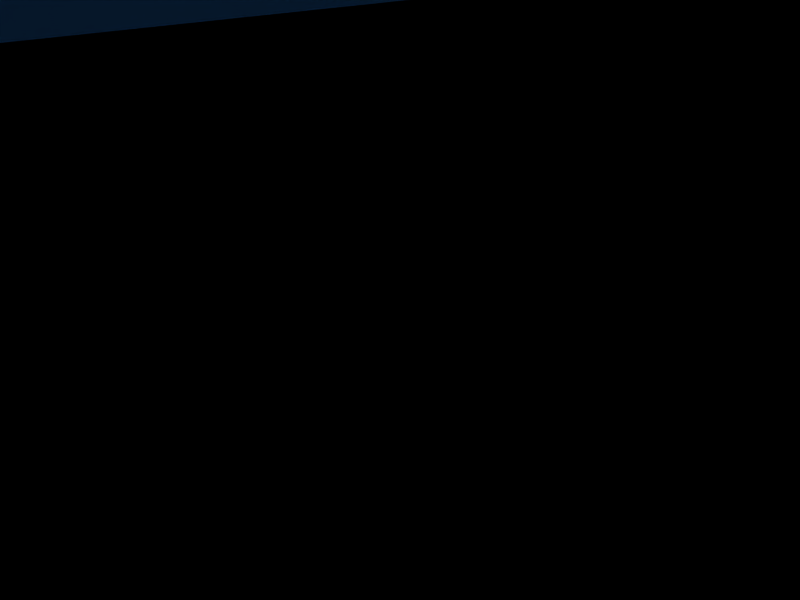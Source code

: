 # Source: refinery.blend  (saved by Blender 2.49.2; exported with 4.5.12 LTS)
import bpy
from mathutils import Matrix  # noqa: F401  (used for matrix-valued properties, if any)

bpy.ops.wm.read_factory_settings(use_empty=True)
scene = bpy.context.scene
scene.name = 'Scene'

# ---- collections
col_collection_1 = bpy.data.collections.new('Collection 1'); scene.collection.children.link(col_collection_1)

# ---- world
world_world = bpy.data.worlds.new('World'); scene.world = world_world
world_world.color = (0.05656, 0.2208, 0.4)
world_world.use_sun_shadow = False
world_world.sun_shadow_jitter_overblur = 0.0
world_world.cycles.sampling_method = 'MANUAL'
world_world.cycles.sample_map_resolution = 256

# ---- cameras
cam_camera = bpy.data.cameras.new('Camera')
cam_camera.passepartout_alpha = 0.2
cam_camera.clip_end = 5000.0
cam_camera.lens = 35.0
cam_camera.ortho_scale = 7.314
cam_camera.show_passepartout = False
cam_camera.show_safe_areas = True
cam_camera.dof.focus_distance = 0.0
cam_camera.dof.aperture_fstop = 128.0

# ---- lights
light_spot = bpy.data.lights.new('Spot', 'POINT')
light_spot.transmission_factor = 0.0
light_spot.cutoff_distance = 30.0
light_spot.energy = 100.0
light_spot.shadow_buffer_clip_start = 1.001
light_spot.shadow_soft_size = 1.0
light_spot.shadow_maximum_resolution = 0.006
light_spot.use_absolute_resolution = True
light_spot.cycles.use_multiple_importance_sampling = False

# ---- meshes
me_cube_002 = bpy.data.meshes.new('Cube.002')
me_cube_002.from_pydata([(268.8, -231.2, 268.8), (268.8, -419.4, 268.8), (-268.8, -419.4, 268.8), (-268.8, -231.2, 268.8), (376.3, -419.4, 268.8), (376.3, -231.2, 268.8), (-376.3, -419.4, 268.8), (-376.3, -500.0, 268.8), (-268.8, -500.0, 268.8), (376.3, -500.0, 268.8), (268.8, -500.0, 268.8), (268.8, -500.0, -4.807e-05), (248.5, 247.7, 268.8), (248.2, 41.96, 268.8), (-102.6, 393.6, 268.8), (103.2, 393.3, 268.8), (-250.0, 42.98, 268.8), (-102.1, -104.9, 268.8), (102.1, -104.9, 268.8), (248.5, 247.7, 849.0), (248.2, 41.96, 849.0), (102.6, -103.3, 849.0), (-103.2, -103.1, 849.0), (-248.5, 42.55, 849.0), (-248.2, 248.3, 849.0), (-102.6, 393.6, 849.0), (103.2, 393.3, 849.0), (298.2, 268.2, 902.7), (297.9, 21.33, 902.7), (123.1, -153.0, 902.7), (-123.8, -152.7, 902.7), (-298.2, 22.03, 902.7), (-297.9, 268.9, 902.7), (-123.1, 443.3, 902.7), (123.8, 443.0, 902.7), (238.3, 46.09, 902.7), (238.5, 243.6, 902.7), (98.47, -93.4, 902.7), (-99.03, -93.17, 902.7), (-238.5, 46.65, 902.7), (-238.3, 244.1, 902.7), (-98.47, 383.6, 902.7), (99.03, 383.4, 902.7), (190.6, 65.9, 849.0), (190.8, 223.9, 849.0), (78.78, -45.7, 849.0), (-79.22, -45.51, 849.0), (-190.8, 66.34, 849.0), (-190.6, 224.3, 849.0), (-78.78, 335.9, 849.0), (79.22, 335.8, 849.0), (9.613e-05, 145.1, 849.0), (802.2, 249.2, 397.6), (802.3, 94.87, 397.6), (693.2, -14.25, 397.6), (538.9, -14.26, 397.6), (429.8, 94.84, 397.6), (429.7, 249.1, 397.6), (538.8, 358.2, 397.6), (693.1, 358.3, 397.6), (685.4, 339.6, 481.6), (546.6, 339.6, 481.6), (448.4, 241.4, 481.6), (448.4, 102.6, 481.6), (546.6, 4.365, 481.6), (685.4, 4.377, 481.6), (783.6, 102.6, 481.6), (783.6, 241.4, 481.6), (750.1, 227.6, 537.6), (750.1, 116.5, 537.6), (671.6, 37.9, 537.6), (560.5, 37.89, 537.6), (481.9, 116.4, 537.6), (481.9, 227.5, 537.6), (560.4, 306.1, 537.6), (671.5, 306.1, 537.6), (616.0, 172.0, 537.6), (616.0, -332.0, 537.6), (671.5, -197.9, 537.6), (560.4, -197.9, 537.6), (481.9, -276.5, 537.6), (481.9, -387.6, 537.6), (560.5, -466.1, 537.6), (671.6, -466.1, 537.6), (750.1, -387.5, 537.6), (750.1, -276.4, 537.6), (783.6, -262.6, 481.6), (783.6, -401.4, 481.6), (685.4, -499.6, 481.6), (546.6, -499.6, 481.6), (448.4, -401.4, 481.6), (448.4, -262.6, 481.6), (546.6, -164.4, 481.6), (685.4, -164.4, 481.6), (693.1, -145.7, 397.6), (538.8, -145.8, 397.6), (429.7, -254.9, 397.6), (429.8, -409.2, 397.6), (538.9, -518.3, 397.6), (693.2, -518.2, 397.6), (802.3, -409.1, 397.6), (802.2, -254.8, 397.6), (802.2, -254.8, -33.6), (802.3, -409.1, -33.6), (693.2, -518.2, -33.6), (538.9, -518.3, -33.6), (429.8, -409.2, -33.6), (429.7, -254.9, -33.6), (538.8, -145.8, -33.6), (693.1, -145.7, -33.6), (616.0, -332.0, -33.6), (616.0, 172.0, -33.6), (693.1, 358.3, -33.6), (538.8, 358.2, -33.6), (429.7, 249.1, -33.6), (429.8, 94.84, -33.6), (538.9, -14.26, -33.6), (693.2, -14.25, -33.6), (802.3, 94.87, -33.6), (802.2, 249.2, -33.6), (102.1, -104.9, -28.0), (-102.1, -104.9, -28.0), (-250.0, 42.98, -28.0), (3.666e-06, 145.1, -28.0), (103.2, 393.3, -28.0), (-102.6, 393.6, -28.0), (-248.2, 248.3, -28.0), (248.2, 41.96, -28.0), (248.5, 247.7, -28.0), (268.8, -500.0, -28.0), (376.3, -500.0, -28.0), (-268.8, -500.0, -28.0), (-376.3, -500.0, -28.0), (-376.3, -419.4, -28.0), (-376.3, -231.2, -28.0), (376.3, -231.2, -28.0), (376.3, -419.4, -28.0), (-268.8, -231.2, -28.0), (-268.8, -419.4, -28.0), (268.8, -419.4, -28.0), (268.8, -231.2, -28.0), (248.5, 247.7, 495.1), (248.2, 41.96, 495.1), (-248.2, 248.3, 495.1), (-102.6, 393.6, 495.1), (103.2, 393.3, 495.1), (-249.4, 42.81, 495.1), (-102.5, -104.2, 495.1), (102.3, -104.3, 495.1), (-458.4, 249.5, 495.1), (-458.4, 44.15, 268.9), (-458.4, -418.2, -27.93), (-458.4, -230.0, -27.93), (-458.4, 249.5, -27.93), (-458.4, 44.15, -27.93), (-1130.0, 394.8, 268.9), (-1130.0, 309.9, -27.93), (-1130.0, 58.15, -27.93), (-1130.0, 394.8, -27.93), (-1130.0, -418.2, -27.93), (-1130.0, 58.38, 0.06648), (-1130.0, 58.15, 268.7), (-1130.0, 394.0, 495.0), (-458.4, 43.98, 494.9), (-458.4, -417.8, 268.5), (-1130.0, -417.8, 268.5), (-1130.0, -418.0, 494.8), (-458.5, 394.8, 268.9), (-458.5, 393.6, -27.93), (-666.7, -418.2, -27.93), (-458.5, 394.8, 495.1), (-666.7, -417.8, 268.5), (-458.5, -418.0, 494.8), (-458.5, 394.8, 0.06652), (-905.5, -418.2, -27.93), (-905.5, -417.8, 268.5), (-905.5, -362.2, -0.003613), (-905.5, -361.8, 268.5), (-666.7, -361.8, 268.5), (-666.7, -362.2, -0.003613), (-1073.0, 57.82, -0.7746), (-582.7, 309.8, -1.09), (-1073.0, 309.8, -1.09), (-1073.0, 310.2, 267.4), (-1073.0, 58.15, 267.7), (-1073.0, -361.8, 268.5), (-1073.0, -362.2, -0.003613), (-582.7, 310.2, 267.4), (-582.7, -362.2, -0.003613), (-582.7, -361.8, 268.5), (-1129.0, 310.2, 267.4)], [], [(0, 3, 2, 1), (139, 1, 2, 138), (0, 1, 4, 5), (135, 5, 4, 136), (2, 3, 150, 6), (6, 133, 132, 7), (2, 6, 7, 8), (138, 2, 8, 131), (131, 8, 7, 132), (4, 1, 10, 9), (136, 4, 9, 130), (1, 139, 11, 10), (10, 11, 130, 9), (128, 12, 13, 127), (125, 14, 15, 124), (124, 15, 12, 128), (150, 3, 17, 16), (5, 135, 127, 13), (0, 5, 13, 18), (3, 0, 18, 17), (20, 19, 27, 28), (21, 20, 28, 29), (22, 21, 29, 30), (23, 22, 30, 31), (24, 23, 31, 32), (25, 24, 32, 33), (26, 25, 33, 34), (19, 26, 34, 27), (28, 27, 36, 35), (29, 28, 35, 37), (30, 29, 37, 38), (31, 30, 38, 39), (32, 31, 39, 40), (33, 32, 40, 41), (34, 33, 41, 42), (27, 34, 42, 36), (35, 36, 44, 43), (37, 35, 43, 45), (38, 37, 45, 46), (39, 38, 46, 47), (40, 39, 47, 48), (41, 40, 48, 49), (42, 41, 49, 50), (36, 42, 50, 44), (43, 44, 51), (45, 43, 51), (46, 45, 51), (47, 46, 51), (48, 47, 51), (49, 48, 51), (50, 49, 51), (44, 50, 51), (119, 52, 53, 118), (118, 53, 54, 117), (117, 54, 55, 116), (116, 55, 56, 115), (115, 56, 57, 114), (114, 57, 58, 113), (113, 58, 59, 112), (112, 59, 52, 119), (52, 59, 60, 67), (59, 58, 61, 60), (58, 57, 62, 61), (57, 56, 63, 62), (56, 55, 64, 63), (55, 54, 65, 64), (54, 53, 66, 65), (53, 52, 67, 66), (66, 67, 68, 69), (65, 66, 69, 70), (64, 65, 70, 71), (63, 64, 71, 72), (62, 63, 72, 73), (61, 62, 73, 74), (60, 61, 74, 75), (67, 60, 75, 68), (76, 69, 68), (76, 70, 69), (76, 71, 70), (76, 72, 71), (76, 73, 72), (76, 74, 73), (76, 75, 74), (76, 68, 75), (77, 85, 78), (77, 78, 79), (77, 79, 80), (77, 80, 81), (77, 81, 82), (77, 82, 83), (77, 83, 84), (77, 84, 85), (86, 93, 78, 85), (93, 92, 79, 78), (92, 91, 80, 79), (91, 90, 81, 80), (90, 89, 82, 81), (89, 88, 83, 82), (88, 87, 84, 83), (87, 86, 85, 84), (100, 101, 86, 87), (99, 100, 87, 88), (98, 99, 88, 89), (97, 98, 89, 90), (96, 97, 90, 91), (95, 96, 91, 92), (94, 95, 92, 93), (101, 94, 93, 86), (109, 94, 101, 102), (108, 95, 94, 109), (107, 96, 95, 108), (106, 97, 96, 107), (105, 98, 97, 106), (104, 99, 98, 105), (103, 100, 99, 104), (102, 101, 100, 103), (11, 139, 129), (130, 11, 129), (140, 139, 138, 137), (139, 140, 135, 136), (137, 138, 133, 134), (133, 138, 131, 132), (139, 136, 130, 129), (123, 128, 127), (123, 127, 120), (123, 120, 121), (123, 121, 122), (123, 122, 126), (123, 126, 125), (123, 125, 124), (123, 124, 128), (137, 134, 122, 121), (135, 140, 120, 127), (140, 137, 121, 120), (111, 119, 118), (111, 118, 117), (111, 117, 116), (111, 116, 115), (111, 115, 114), (111, 114, 113), (111, 113, 112), (111, 112, 119), (110, 109, 102), (110, 108, 109), (110, 107, 108), (110, 106, 107), (110, 105, 106), (110, 104, 105), (110, 103, 104), (110, 102, 103), (12, 141, 142, 13), (141, 19, 20, 142), (13, 142, 148, 18), (142, 20, 21, 148), (18, 148, 147, 17), (148, 21, 22, 147), (17, 147, 146, 16), (147, 22, 23, 146), (146, 23, 24, 143), (143, 24, 25, 144), (14, 144, 145, 15), (144, 25, 26, 145), (15, 145, 141, 12), (145, 26, 19, 141), (143, 144, 170, 149), (146, 143, 149, 163), (16, 146, 163, 150), (144, 14, 167, 170), (134, 133, 151, 152), (125, 126, 153, 168), (125, 168, 173), (122, 134, 152, 154), (126, 122, 154, 153), (14, 125, 173, 167), (6, 150, 164), (133, 6, 164, 151), (159, 165, 161, 160), (156, 190, 155, 158), (160, 161, 157), (159, 160, 157), (161, 162, 190), (190, 162, 155), (150, 163, 172, 164), (162, 161, 165, 166), (164, 171, 169, 151), (154, 168, 153), (152, 168, 154), (151, 169, 168, 152), (149, 170, 163), (163, 170, 172), (172, 171, 164), (175, 165, 159, 174), (173, 158, 155, 167), (168, 157, 156), (168, 158, 173), (168, 156, 158), (169, 174, 168), (174, 159, 157, 168), (167, 155, 162, 170), (170, 162, 166, 172), (172, 175, 171), (172, 166, 165, 175), (175, 174, 176, 177), (171, 175, 177, 178), (174, 169, 179, 176), (169, 171, 178, 179), (176, 179, 181, 180), (178, 177, 184, 187), (180, 181, 182), (187, 184, 183), (187, 183, 182, 181), (184, 177, 185), (176, 180, 186), (177, 176, 186, 185), (185, 186, 180, 184), (181, 179, 188), (178, 187, 189), (179, 178, 189, 188), (188, 189, 187, 181), (184, 180, 157, 161), (180, 182, 156, 157), (183, 184, 161, 190), (182, 183, 190, 156)])
_uv = me_cube_002.uv_layers.new(name='UVTex')
_uv.uv.foreach_set('vector', [0.6232, 0.4107, 0.6232, 0.5725, 0.5665, 0.5725, 0.5665, 0.4107, 0.6384, 0.003638, 0.7277, 0.003364, 0.7282, 0.1652, 0.6389, 0.1654, 0.6232, 0.4107, 0.5665, 0.4107, 0.5665, 0.3783, 0.6232, 0.3783, 0.4612, 0.6591, 0.4614, 0.5698, 0.518, 0.5699, 0.5177, 0.6593, 0.5665, 0.5725, 0.6232, 0.5725, 0.706, 0.6295, 0.5665, 0.6048, 0.8131, 0.9381, 0.8129, 0.8487, 0.8371, 0.8487, 0.8374, 0.938, 0.5665, 0.5725, 0.5665, 0.6048, 0.5423, 0.6048, 0.5423, 0.5725, 0.9448, 0.4505, 0.9451, 0.3612, 0.9693, 0.3612, 0.969, 0.4505, 0.8717, 0.8487, 0.872, 0.938, 0.8396, 0.9381, 0.8393, 0.8488, 0.5665, 0.3783, 0.5665, 0.4107, 0.5423, 0.4107, 0.5423, 0.3783, 0.5177, 0.6593, 0.518, 0.5699, 0.5423, 0.57, 0.542, 0.6593, 0.02454, 0.8706, 0.02427, 0.9599, 2.585e-05, 0.9514, 0.000274, 0.8705, 0.3845, 0.976, 0.3843, 0.8951, 0.4166, 0.8865, 0.4169, 0.9759, 0.3153, 0.6581, 0.3156, 0.5688, 0.3774, 0.5689, 0.3772, 0.6583, 0.2696, 0.3093, 0.3589, 0.3096, 0.3587, 0.3715, 0.2694, 0.3713, 0.2694, 0.6572, 0.2697, 0.5679, 0.3156, 0.5688, 0.3153, 0.6581, 0.706, 0.6295, 0.6232, 0.5725, 0.6612, 0.5223, 0.7057, 0.5668, 0.4614, 0.5698, 0.4612, 0.6591, 0.3772, 0.6583, 0.3774, 0.5689, 0.6232, 0.4107, 0.6232, 0.3783, 0.7054, 0.4169, 0.6612, 0.4608, 0.6232, 0.5725, 0.6232, 0.4107, 0.6612, 0.4608, 0.6612, 0.5223, 0.378, 0.3944, 0.3161, 0.3942, 0.3108, 0.3783, 0.385, 0.3785, 0.6112, 0.9168, 0.6113, 0.8548, 0.6263, 0.8487, 0.6262, 0.923, 0.7241, 0.2717, 0.7243, 0.2098, 0.7403, 0.2036, 0.74, 0.2779, 0.3184, 0.9069, 0.3185, 0.845, 0.3334, 0.8388, 0.3333, 0.9131, 0.8346, 0.05894, 0.7727, 0.05875, 0.7665, 0.0428, 0.8408, 0.04303, 0.5423, 0.8927, 0.5422, 0.9547, 0.5272, 0.9608, 0.5273, 0.8865, 0.5333, 0.3721, 0.5335, 0.3101, 0.5495, 0.304, 0.5493, 0.3783, 0.4574, 0.8928, 0.4573, 0.9547, 0.4424, 0.9608, 0.4425, 0.8865, 0.3841, 0.7118, 0.3842, 0.7861, 0.3663, 0.7787, 0.3662, 0.7192, 0.3315, 0.6593, 0.3841, 0.7118, 0.3662, 0.7192, 0.3241, 0.6773, 0.2572, 0.6594, 0.3315, 0.6593, 0.3241, 0.6773, 0.2647, 0.6773, 0.2048, 0.712, 0.2572, 0.6594, 0.2647, 0.6773, 0.2227, 0.7194, 0.2048, 0.7863, 0.2048, 0.712, 0.2227, 0.7194, 0.2228, 0.7789, 0.2574, 0.8388, 0.2048, 0.7863, 0.2228, 0.7789, 0.2649, 0.8208, 0.3317, 0.8387, 0.2574, 0.8388, 0.2649, 0.8208, 0.3243, 0.8208, 0.3842, 0.7861, 0.3317, 0.8387, 0.3243, 0.8208, 0.3663, 0.7787, 0.474, 0.8865, 0.4738, 0.946, 0.4574, 0.94, 0.4576, 0.8924, 0.3241, 0.6773, 0.3662, 0.7192, 0.3518, 0.7251, 0.3181, 0.6916, 0.4905, 0.8865, 0.4904, 0.946, 0.474, 0.94, 0.4742, 0.8924, 0.2227, 0.7194, 0.2647, 0.6773, 0.2706, 0.6916, 0.237, 0.7253, 0.5107, 0.8865, 0.5105, 0.9459, 0.4941, 0.9406, 0.4942, 0.8931, 0.2649, 0.8208, 0.2228, 0.7789, 0.2371, 0.7728, 0.2707, 0.8064, 0.5272, 0.8865, 0.527, 0.946, 0.5107, 0.94, 0.5108, 0.8924, 0.3663, 0.7787, 0.3243, 0.8208, 0.3183, 0.8064, 0.3519, 0.7727, 0.3518, 0.7251, 0.3519, 0.7727, 0.2944, 0.749, 0.3181, 0.6916, 0.3518, 0.7251, 0.2944, 0.749, 0.2706, 0.6916, 0.3181, 0.6916, 0.2944, 0.749, 0.237, 0.7253, 0.2706, 0.6916, 0.2944, 0.749, 0.2371, 0.7728, 0.237, 0.7253, 0.2944, 0.749, 0.2707, 0.8064, 0.2371, 0.7728, 0.2944, 0.749, 0.3183, 0.8064, 0.2707, 0.8064, 0.2944, 0.749, 0.3519, 0.7727, 0.3183, 0.8064, 0.2944, 0.749, 0.9184, 0.6295, 0.9188, 0.7593, 0.8724, 0.7595, 0.872, 0.6297, 0.8524, 0.1658, 0.8528, 0.2956, 0.82, 0.2952, 0.8196, 0.1654, 0.8196, 0.1654, 0.82, 0.2952, 0.7735, 0.2953, 0.7731, 0.1656, 0.7731, 0.1656, 0.7735, 0.2953, 0.7407, 0.2959, 0.7403, 0.1661, 0.8908, 0.6231, 0.8912, 0.4934, 0.9377, 0.4935, 0.9373, 0.6233, 0.9373, 0.6233, 0.9377, 0.4935, 0.9705, 0.4931, 0.9701, 0.6228, 0.9996, 0.6295, 1.0, 0.7593, 0.9536, 0.7594, 0.9532, 0.6297, 0.9528, 0.63, 0.9532, 0.7597, 0.9188, 0.7593, 0.9184, 0.6295, 0.9188, 0.7593, 0.9532, 0.7597, 0.9478, 0.7851, 0.9168, 0.7847, 0.9536, 0.7594, 1.0, 0.7593, 0.9978, 0.7847, 0.956, 0.7848, 0.9705, 0.4931, 0.9377, 0.4935, 0.9354, 0.4681, 0.965, 0.4677, 0.9377, 0.4935, 0.8912, 0.4934, 0.8936, 0.468, 0.9354, 0.4681, 0.7407, 0.2959, 0.7735, 0.2953, 0.7759, 0.3207, 0.7464, 0.3212, 0.7735, 0.2953, 0.82, 0.2952, 0.8177, 0.3206, 0.7759, 0.3207, 0.82, 0.2952, 0.8528, 0.2956, 0.8473, 0.3209, 0.8177, 0.3206, 0.8724, 0.7595, 0.9188, 0.7593, 0.9168, 0.7847, 0.875, 0.7848, 0.875, 0.7848, 0.9168, 0.7847, 0.9132, 0.8017, 0.8798, 0.8019, 0.8177, 0.3206, 0.8473, 0.3209, 0.8372, 0.3378, 0.8136, 0.3376, 0.7759, 0.3207, 0.8177, 0.3206, 0.8136, 0.3376, 0.7802, 0.3377, 0.8936, 0.468, 0.8641, 0.4674, 0.8742, 0.4505, 0.8979, 0.451, 0.9354, 0.4681, 0.8936, 0.468, 0.8979, 0.451, 0.9313, 0.4511, 0.965, 0.4677, 0.9354, 0.4681, 0.9313, 0.4511, 0.9549, 0.4508, 0.956, 0.7848, 0.9978, 0.7847, 0.9936, 0.8017, 0.9602, 0.8018, 0.9168, 0.7847, 0.9478, 0.7851, 0.9379, 0.802, 0.9132, 0.8017, 0.9044, 0.4102, 0.8877, 0.3698, 0.9212, 0.3698, 0.9044, 0.4102, 0.8641, 0.3934, 0.8877, 0.3698, 0.9044, 0.4102, 0.8641, 0.4269, 0.8641, 0.3934, 0.9044, 0.4102, 0.8877, 0.4505, 0.8641, 0.4269, 0.9044, 0.4102, 0.9212, 0.4505, 0.8877, 0.4505, 0.9044, 0.4102, 0.9448, 0.4269, 0.9212, 0.4505, 0.9044, 0.4102, 0.9448, 0.3934, 0.9448, 0.4269, 0.9044, 0.4102, 0.9212, 0.3698, 0.9448, 0.3934, 0.07215, 0.9109, 0.08887, 0.8705, 0.1125, 0.8942, 0.07215, 0.9109, 0.1125, 0.8942, 0.1125, 0.9276, 0.07215, 0.9109, 0.1125, 0.9276, 0.08886, 0.9512, 0.07215, 0.9109, 0.08886, 0.9512, 0.05543, 0.9512, 0.07215, 0.9109, 0.05543, 0.9512, 0.03179, 0.9276, 0.07215, 0.9109, 0.03179, 0.9276, 0.03179, 0.8941, 0.07215, 0.9109, 0.03179, 0.8941, 0.05543, 0.8705, 0.07215, 0.9109, 0.05543, 0.8705, 0.08887, 0.8705, 0.9168, 0.9572, 0.9478, 0.9576, 0.9379, 0.9746, 0.9132, 0.9742, 0.2254, 0.6087, 0.2672, 0.6086, 0.263, 0.6256, 0.2296, 0.6257, 0.9537, 0.1823, 0.9241, 0.1827, 0.92, 0.1657, 0.9436, 0.1654, 0.9241, 0.1827, 0.8823, 0.1826, 0.8866, 0.1656, 0.92, 0.1657, 0.8823, 0.1826, 0.8528, 0.182, 0.8629, 0.1651, 0.8866, 0.1656, 0.03566, 0.8534, 0.07745, 0.8532, 0.07332, 0.8702, 0.03988, 0.8703, 0.07745, 0.8532, 0.107, 0.8536, 0.09694, 0.8705, 0.07332, 0.8702, 0.875, 0.9574, 0.9168, 0.9572, 0.9132, 0.9742, 0.8798, 0.9744, 0.8724, 0.932, 0.9188, 0.9318, 0.9168, 0.9572, 0.875, 0.9574, 0.0797, 0.8279, 0.1125, 0.8282, 0.107, 0.8536, 0.07745, 0.8532, 0.03326, 0.828, 0.0797, 0.8279, 0.07745, 0.8532, 0.03566, 0.8534, 0.0003981, 0.8286, 0.03326, 0.828, 0.03566, 0.8534, 0.00608, 0.8539, 0.9264, 0.2081, 0.8799, 0.2079, 0.8823, 0.1826, 0.9241, 0.1827, 0.9592, 0.2076, 0.9264, 0.2081, 0.9241, 0.1827, 0.9537, 0.1823, 0.223, 0.5834, 0.2694, 0.5833, 0.2672, 0.6086, 0.2254, 0.6087, 0.9188, 0.9318, 0.9532, 0.9323, 0.9478, 0.9576, 0.9168, 0.9572, 0.9528, 0.8025, 0.9532, 0.9323, 0.9188, 0.9318, 0.9184, 0.802, 0.269, 0.4535, 0.2694, 0.5833, 0.223, 0.5834, 0.2226, 0.4536, 0.926, 0.3378, 0.9264, 0.2081, 0.9592, 0.2076, 0.9588, 0.3374, 0.8795, 0.3377, 0.8799, 0.2079, 0.9264, 0.2081, 0.926, 0.3378, 0.03286, 0.6982, 0.03326, 0.828, 0.0003981, 0.8286, 0.0, 0.6988, 0.0793, 0.6981, 0.0797, 0.8279, 0.03326, 0.828, 0.03286, 0.6982, 0.1121, 0.6985, 0.1125, 0.8282, 0.0797, 0.8279, 0.0793, 0.6981, 0.9184, 0.802, 0.9188, 0.9318, 0.8724, 0.932, 0.872, 0.8022, 2.585e-05, 0.9514, 0.02427, 0.9599, 0.0, 0.9598, 0.4166, 0.8865, 0.3843, 0.8951, 0.3842, 0.8866, 0.1885, 0.03236, 0.2451, 0.03237, 0.2451, 0.1942, 0.1885, 0.1942, 0.2451, 0.03237, 0.1885, 0.03236, 0.1885, 0.0, 0.2451, 1.408e-05, 0.1885, 0.1942, 0.2451, 0.1942, 0.2451, 0.2265, 0.1884, 0.2265, 0.2451, 0.2265, 0.2451, 0.1942, 0.2694, 0.1942, 0.2694, 0.2265, 0.2451, 0.03237, 0.2451, 1.408e-05, 0.2694, 2.011e-05, 0.2694, 0.03238, 0.07522, 0.1132, 0.04436, 0.03845, 0.1063, 0.03853, 0.07522, 0.1132, 0.1063, 0.03853, 0.1505, 0.08251, 0.07522, 0.1132, 0.1505, 0.08251, 0.1504, 0.144, 0.07522, 0.1132, 0.1504, 0.144, 0.1059, 0.1885, 0.07522, 0.1132, 0.1059, 0.1885, 0.04415, 0.1879, 0.07522, 0.1132, 0.04415, 0.1879, 0.0004309, 0.1441, 0.07522, 0.1132, 0.0004309, 0.1441, 0.0005186, 0.08217, 0.07522, 0.1132, 0.0005186, 0.08217, 0.04436, 0.03845, 0.1885, 0.1942, 0.1884, 0.2265, 0.1059, 0.1885, 0.1504, 0.144, 0.1885, 0.0, 0.1885, 0.03236, 0.1505, 0.08251, 0.1063, 0.03853, 0.1885, 0.03236, 0.1885, 0.1942, 0.1504, 0.144, 0.1505, 0.08251, 0.8969, 0.09886, 0.8737, 0.0428, 0.9201, 0.04281, 0.8969, 0.09886, 0.9201, 0.04281, 0.953, 0.07565, 0.8969, 0.09886, 0.953, 0.07565, 0.9529, 0.1221, 0.8969, 0.09886, 0.9529, 0.1221, 0.9201, 0.1549, 0.8969, 0.09886, 0.9201, 0.1549, 0.8737, 0.1549, 0.8969, 0.09886, 0.8737, 0.1549, 0.8408, 0.1221, 0.8969, 0.09886, 0.8408, 0.1221, 0.8408, 0.07563, 0.8969, 0.09886, 0.8408, 0.07563, 0.8737, 0.0428, 0.2608, 0.8948, 0.2048, 0.8716, 0.2376, 0.8388, 0.2608, 0.8948, 0.2048, 0.9181, 0.2048, 0.8716, 0.2608, 0.8948, 0.2376, 0.9509, 0.2048, 0.9181, 0.2608, 0.8948, 0.284, 0.9509, 0.2376, 0.9509, 0.2608, 0.8948, 0.3169, 0.9181, 0.284, 0.9509, 0.2608, 0.8948, 0.3169, 0.8716, 0.3169, 0.9181, 0.2608, 0.8948, 0.284, 0.8388, 0.3169, 0.8716, 0.2608, 0.8948, 0.2376, 0.8388, 0.284, 0.8388, 0.3156, 0.5688, 0.3158, 0.5007, 0.3777, 0.5009, 0.3774, 0.5689, 0.3158, 0.5007, 0.3161, 0.3942, 0.378, 0.3944, 0.3777, 0.5009, 0.5505, 0.1654, 0.6185, 0.1656, 0.6178, 0.2095, 0.5497, 0.2094, 0.6185, 0.1656, 0.725, 0.166, 0.7243, 0.2098, 0.6178, 0.2095, 0.5497, 0.2094, 0.6178, 0.2095, 0.6176, 0.2712, 0.5495, 0.2709, 0.6178, 0.2095, 0.7243, 0.2098, 0.7241, 0.2717, 0.6176, 0.2712, 0.5495, 0.2709, 0.6176, 0.2712, 0.6181, 0.3154, 0.55, 0.3154, 0.7282, 0.1644, 0.7288, 0.0579, 0.7727, 0.05875, 0.7724, 0.1653, 0.7724, 0.1653, 0.7727, 0.05875, 0.8346, 0.05894, 0.8342, 0.1654, 0.4277, 0.266, 0.5342, 0.2663, 0.5335, 0.3101, 0.427, 0.3098, 0.3589, 0.3096, 0.427, 0.3098, 0.4268, 0.3717, 0.3587, 0.3715, 0.427, 0.3098, 0.5335, 0.3101, 0.5333, 0.3721, 0.4268, 0.3717, 0.2697, 0.5679, 0.2699, 0.4998, 0.3158, 0.5007, 0.3156, 0.5688, 0.2699, 0.4998, 0.2702, 0.3933, 0.3161, 0.3942, 0.3158, 0.5007, 0.769, 0.8924, 0.8128, 0.8487, 0.8129, 0.9558, 0.7691, 0.9556, 0.7071, 0.8925, 0.769, 0.8924, 0.7691, 0.9556, 0.7073, 0.9554, 0.55, 0.3154, 0.6181, 0.3154, 0.6179, 0.3783, 0.5498, 0.3781, 0.427, 0.3098, 0.3589, 0.3096, 0.3593, 0.2025, 0.4274, 0.2027, 0.1884, 0.2265, 0.2451, 0.2265, 0.2447, 0.2512, 0.1881, 0.2512, 0.0004309, 0.1441, 0.04415, 0.1879, 0.04378, 0.2512, 0.0003999, 0.2512, 0.2696, 0.3093, 0.2699, 0.2022, 0.2784, 0.2022, 0.1059, 0.1885, 0.1884, 0.2265, 0.1881, 0.2512, 0.1056, 0.2512, 0.04415, 0.1879, 0.1059, 0.1885, 0.1056, 0.2512, 0.04378, 0.2512, 0.3589, 0.3096, 0.2696, 0.3093, 0.2784, 0.2022, 0.3593, 0.2025, 0.5665, 0.6048, 0.706, 0.6295, 0.567, 0.6295, 0.3842, 0.6596, 0.4735, 0.6593, 0.4735, 0.684, 0.3843, 0.6843, 0.7068, 0.3783, 0.796, 0.3787, 0.7956, 0.5219, 0.7148, 0.5218, 0.7061, 0.5975, 0.795, 0.5978, 0.7953, 0.6233, 0.706, 0.623, 0.22, 0.4619, 0.2202, 0.5427, 0.2199, 0.4535, 0.7068, 0.3783, 0.7148, 0.5218, 0.7063, 0.5217, 0.7956, 0.5219, 0.8634, 0.6232, 0.795, 0.5978, 0.795, 0.5978, 0.8634, 0.6232, 0.7953, 0.6233, 0.5427, 0.8487, 0.6107, 0.8489, 0.6103, 0.9878, 0.5423, 0.9876, 0.8634, 0.6232, 0.7956, 0.5219, 0.796, 0.3787, 0.8641, 0.3788, 0.4735, 0.684, 0.4737, 0.7467, 0.3845, 0.747, 0.3843, 0.6843, 0.1056, 0.2512, 0.0003999, 0.2512, 0.04378, 0.2512, 0.1881, 0.2512, 0.0003999, 0.2512, 0.1056, 0.2512, 0.2447, 0.2512, 0.2447, 0.3139, 0.0003999, 0.2512, 0.1881, 0.2512, 0.2198, 0.5153, 0.2196, 0.5591, 0.2199, 0.4535, 0.2023, 0.5925, 0.2022, 0.6981, 0.2022, 0.4535, 0.5416, 0.6838, 0.4737, 0.7467, 0.4735, 0.684, 0.474, 0.8186, 0.4742, 0.8863, 0.3849, 0.8865, 0.3847, 0.8189, 0.2784, 0.2022, 0.2706, 0.0, 0.3599, 0.000274, 0.3593, 0.2025, 0.0003999, 0.2512, 0.1013, 0.4535, 0.02553, 0.4534, 0.2699, 0.2022, 0.2706, 0.0, 0.2784, 0.2022, 0.0003999, 0.2512, 0.02553, 0.4534, 0.0, 0.4534, 0.2447, 0.3139, 0.2447, 0.3858, 0.0003999, 0.2512, 0.2447, 0.3858, 0.2447, 0.4535, 0.1013, 0.4535, 0.0003999, 0.2512, 0.3593, 0.2025, 0.3599, 0.000274, 0.4279, 0.0004829, 0.4274, 0.2027, 0.2022, 0.6981, 0.0, 0.6979, 6.613e-07, 0.4535, 0.2022, 0.4535, 0.5416, 0.6838, 0.474, 0.8186, 0.4737, 0.7467, 0.5416, 0.6838, 0.5423, 0.8861, 0.4742, 0.8863, 0.474, 0.8186, 0.9533, 0.1549, 0.953, 0.06571, 0.9698, 0.07405, 0.9702, 0.1548, 0.7325, 0.6295, 0.8043, 0.6295, 0.8043, 0.6464, 0.7325, 0.6464, 0.6099, 0.6295, 0.6818, 0.6295, 0.6818, 0.6464, 0.61, 0.6464, 0.2023, 0.632, 0.2026, 0.5427, 0.2195, 0.5428, 0.2191, 0.6236, 0.61, 0.6464, 0.6818, 0.6464, 0.7071, 0.8487, 0.5594, 0.7728, 0.7325, 0.6464, 0.8043, 0.6464, 0.8549, 0.7728, 0.7071, 0.8486, 0.5594, 0.7728, 0.7071, 0.8487, 0.5594, 0.8487, 0.7071, 0.8486, 0.8549, 0.7728, 0.8548, 0.8487, 0.6379, 0.0003318, 0.6383, 0.148, 0.5575, 0.1483, 0.5571, 0.0005796, 0.8549, 0.7728, 0.8043, 0.6464, 0.8549, 0.6464, 0.61, 0.6464, 0.5594, 0.7728, 0.5594, 0.6464, 0.3337, 0.9197, 0.3334, 0.8389, 0.384, 0.8388, 0.3842, 0.9196, 0.7071, 0.9751, 0.6263, 0.9749, 0.6263, 0.8487, 0.7071, 0.8488, 0.7071, 0.8487, 0.6818, 0.6464, 0.7071, 0.6464, 0.7325, 0.6464, 0.7071, 0.8486, 0.7072, 0.6464, 0.4169, 0.9673, 0.4171, 0.8865, 0.4424, 0.8866, 0.4421, 0.9674, 0.1212, 0.6983, 0.202, 0.6981, 0.2023, 0.9004, 0.1215, 0.9005, 0.2196, 0.4538, 0.2194, 0.5346, 0.2023, 0.5427, 0.2025, 0.4535, 0.5594, 0.7728, 0.5594, 0.8487, 0.5423, 0.8487, 0.5423, 0.7729, 0.8548, 0.8487, 0.8549, 0.7728, 0.872, 0.7728, 0.8717, 0.8487, 0.5575, 0.1483, 0.6383, 0.148, 0.6384, 0.1649, 0.5495, 0.1654])
me_cube_002.use_remesh_preserve_volume = False
me_cube_002.use_remesh_preserve_attributes = False
me_cube_002.use_mirror_vertex_groups = False
me_cube_002.update()
me_cube = bpy.data.meshes.new('Cube')
me_cube.from_pydata([(268.8, -231.2, 268.8), (268.8, -419.4, 268.8), (-268.8, -419.4, 268.8), (-268.8, -231.2, 268.8), (376.3, -419.4, 268.8), (376.3, -231.2, 268.8), (-376.3, -419.4, 268.8), (-376.3, -500.0, 268.8), (-268.8, -500.0, 268.8), (376.3, -500.0, 268.8), (268.8, -500.0, 268.8), (268.8, -500.0, -4.807e-05), (248.5, 247.7, 268.8), (248.2, 41.96, 268.8), (-102.6, 393.6, 268.8), (103.2, 393.3, 268.8), (-250.0, 42.98, 268.8), (-102.1, -104.9, 268.8), (102.1, -104.9, 268.8), (248.5, 247.7, 849.0), (248.2, 41.96, 849.0), (102.6, -103.3, 849.0), (-103.2, -103.1, 849.0), (-248.5, 42.55, 849.0), (-248.2, 248.3, 849.0), (-102.6, 393.6, 849.0), (103.2, 393.3, 849.0), (298.2, 268.2, 902.7), (297.9, 21.33, 902.7), (123.1, -153.0, 902.7), (-123.8, -152.7, 902.7), (-298.2, 22.03, 902.7), (-297.9, 268.9, 902.7), (-123.1, 443.3, 902.7), (123.8, 443.0, 902.7), (238.3, 46.09, 902.7), (238.5, 243.6, 902.7), (98.47, -93.4, 902.7), (-99.03, -93.17, 902.7), (-238.5, 46.65, 902.7), (-238.3, 244.1, 902.7), (-98.47, 383.6, 902.7), (99.03, 383.4, 902.7), (190.6, 65.9, 849.0), (190.8, 223.9, 849.0), (78.78, -45.7, 849.0), (-79.22, -45.51, 849.0), (-190.8, 66.34, 849.0), (-190.6, 224.3, 849.0), (-78.78, 335.9, 849.0), (79.22, 335.8, 849.0), (9.613e-05, 145.1, 849.0), (802.2, 249.2, 397.6), (802.3, 94.87, 397.6), (693.2, -14.25, 397.6), (538.9, -14.26, 397.6), (429.8, 94.84, 397.6), (429.7, 249.1, 397.6), (538.8, 358.2, 397.6), (693.1, 358.3, 397.6), (685.4, 339.6, 481.6), (546.6, 339.6, 481.6), (448.4, 241.4, 481.6), (448.4, 102.6, 481.6), (546.6, 4.365, 481.6), (685.4, 4.377, 481.6), (783.6, 102.6, 481.6), (783.6, 241.4, 481.6), (750.1, 227.6, 537.6), (750.1, 116.5, 537.6), (671.6, 37.9, 537.6), (560.5, 37.89, 537.6), (481.9, 116.4, 537.6), (481.9, 227.5, 537.6), (560.4, 306.1, 537.6), (671.5, 306.1, 537.6), (616.0, 172.0, 537.6), (616.0, -332.0, 537.6), (671.5, -197.9, 537.6), (560.4, -197.9, 537.6), (481.9, -276.5, 537.6), (481.9, -387.6, 537.6), (560.5, -466.1, 537.6), (671.6, -466.1, 537.6), (750.1, -387.5, 537.6), (750.1, -276.4, 537.6), (783.6, -262.6, 481.6), (783.6, -401.4, 481.6), (685.4, -499.6, 481.6), (546.6, -499.6, 481.6), (448.4, -401.4, 481.6), (448.4, -262.6, 481.6), (546.6, -164.4, 481.6), (685.4, -164.4, 481.6), (693.1, -145.7, 397.6), (538.8, -145.8, 397.6), (429.7, -254.9, 397.6), (429.8, -409.2, 397.6), (538.9, -518.3, 397.6), (693.2, -518.2, 397.6), (802.3, -409.1, 397.6), (802.2, -254.8, 397.6), (802.2, -254.8, -33.6), (802.3, -409.1, -33.6), (693.2, -518.2, -33.6), (538.9, -518.3, -33.6), (429.8, -409.2, -33.6), (429.7, -254.9, -33.6), (538.8, -145.8, -33.6), (693.1, -145.7, -33.6), (616.0, -332.0, -33.6), (616.0, 172.0, -33.6), (693.1, 358.3, -33.6), (538.8, 358.2, -33.6), (429.7, 249.1, -33.6), (429.8, 94.84, -33.6), (538.9, -14.26, -33.6), (693.2, -14.25, -33.6), (802.3, 94.87, -33.6), (802.2, 249.2, -33.6), (102.1, -104.9, -28.0), (-102.1, -104.9, -28.0), (-250.0, 42.98, -28.0), (3.666e-06, 145.1, -28.0), (103.2, 393.3, -28.0), (-102.6, 393.6, -28.0), (-248.2, 248.3, -28.0), (248.2, 41.96, -28.0), (248.5, 247.7, -28.0), (268.8, -500.0, -28.0), (376.3, -500.0, -28.0), (-268.8, -500.0, -28.0), (-376.3, -500.0, -28.0), (-376.3, -419.4, -28.0), (-376.3, -231.2, -28.0), (376.3, -231.2, -28.0), (376.3, -419.4, -28.0), (-268.8, -231.2, -28.0), (-268.8, -419.4, -28.0), (268.8, -419.4, -28.0), (268.8, -231.2, -28.0), (248.5, 247.7, 495.1), (248.2, 41.96, 495.1), (-248.2, 248.3, 495.1), (-102.6, 393.6, 495.1), (103.2, 393.3, 495.1), (-249.4, 42.81, 495.1), (-102.5, -104.2, 495.1), (102.3, -104.3, 495.1), (-458.4, 249.5, 495.1), (-458.4, 44.15, 268.9), (-458.4, -418.2, -27.93), (-458.4, -230.0, -27.93), (-458.4, 249.5, -27.93), (-458.4, 44.15, -27.93), (-1130.0, 394.8, 268.9), (-1130.0, 309.9, -27.93), (-1130.0, 58.15, -27.93), (-1130.0, 394.8, -27.93), (-1130.0, -418.2, -27.93), (-1130.0, 58.38, 0.06648), (-1130.0, 58.15, 268.7), (-1130.0, 394.0, 495.0), (-458.4, 43.98, 494.9), (-458.4, -417.8, 268.5), (-1130.0, -417.8, 268.5), (-1130.0, -418.0, 494.8), (-458.5, 394.8, 268.9), (-458.5, 393.6, -27.93), (-666.7, -418.2, -27.93), (-458.5, 394.8, 495.1), (-666.7, -417.8, 268.5), (-458.5, -418.0, 494.8), (-458.5, 394.8, 0.06652), (-905.5, -418.2, -27.93), (-905.5, -417.8, 268.5), (-905.5, -362.2, -0.003613), (-905.5, -361.8, 268.5), (-666.7, -361.8, 268.5), (-666.7, -362.2, -0.003613), (-1073.0, 57.82, -0.7746), (-582.7, 309.8, -1.09), (-1073.0, 309.8, -1.09), (-1073.0, 310.2, 267.4), (-1073.0, 58.15, 267.7), (-1073.0, -361.8, 268.5), (-1073.0, -362.2, -0.003613), (-582.7, 310.2, 267.4), (-582.7, -362.2, -0.003613), (-582.7, -361.8, 268.5), (-1129.0, 310.2, 267.4)], [], [(0, 3, 2, 1), (139, 1, 2, 138), (0, 1, 4, 5), (135, 5, 4, 136), (2, 3, 150, 6), (6, 133, 132, 7), (2, 6, 7, 8), (138, 2, 8, 131), (131, 8, 7, 132), (4, 1, 10, 9), (136, 4, 9, 130), (1, 139, 11, 10), (10, 11, 130, 9), (128, 12, 13, 127), (125, 14, 15, 124), (124, 15, 12, 128), (150, 3, 17, 16), (5, 135, 127, 13), (0, 5, 13, 18), (3, 0, 18, 17), (20, 19, 27, 28), (21, 20, 28, 29), (22, 21, 29, 30), (23, 22, 30, 31), (24, 23, 31, 32), (25, 24, 32, 33), (26, 25, 33, 34), (19, 26, 34, 27), (28, 27, 36, 35), (29, 28, 35, 37), (30, 29, 37, 38), (31, 30, 38, 39), (32, 31, 39, 40), (33, 32, 40, 41), (34, 33, 41, 42), (27, 34, 42, 36), (35, 36, 44, 43), (37, 35, 43, 45), (38, 37, 45, 46), (39, 38, 46, 47), (40, 39, 47, 48), (41, 40, 48, 49), (42, 41, 49, 50), (36, 42, 50, 44), (43, 44, 51), (45, 43, 51), (46, 45, 51), (47, 46, 51), (48, 47, 51), (49, 48, 51), (50, 49, 51), (44, 50, 51), (119, 52, 53, 118), (118, 53, 54, 117), (117, 54, 55, 116), (116, 55, 56, 115), (115, 56, 57, 114), (114, 57, 58, 113), (113, 58, 59, 112), (112, 59, 52, 119), (52, 59, 60, 67), (59, 58, 61, 60), (58, 57, 62, 61), (57, 56, 63, 62), (56, 55, 64, 63), (55, 54, 65, 64), (54, 53, 66, 65), (53, 52, 67, 66), (66, 67, 68, 69), (65, 66, 69, 70), (64, 65, 70, 71), (63, 64, 71, 72), (62, 63, 72, 73), (61, 62, 73, 74), (60, 61, 74, 75), (67, 60, 75, 68), (76, 69, 68), (76, 70, 69), (76, 71, 70), (76, 72, 71), (76, 73, 72), (76, 74, 73), (76, 75, 74), (76, 68, 75), (77, 85, 78), (77, 78, 79), (77, 79, 80), (77, 80, 81), (77, 81, 82), (77, 82, 83), (77, 83, 84), (77, 84, 85), (86, 93, 78, 85), (93, 92, 79, 78), (92, 91, 80, 79), (91, 90, 81, 80), (90, 89, 82, 81), (89, 88, 83, 82), (88, 87, 84, 83), (87, 86, 85, 84), (100, 101, 86, 87), (99, 100, 87, 88), (98, 99, 88, 89), (97, 98, 89, 90), (96, 97, 90, 91), (95, 96, 91, 92), (94, 95, 92, 93), (101, 94, 93, 86), (109, 94, 101, 102), (108, 95, 94, 109), (107, 96, 95, 108), (106, 97, 96, 107), (105, 98, 97, 106), (104, 99, 98, 105), (103, 100, 99, 104), (102, 101, 100, 103), (11, 139, 129), (130, 11, 129), (140, 139, 138, 137), (139, 140, 135, 136), (137, 138, 133, 134), (133, 138, 131, 132), (139, 136, 130, 129), (123, 128, 127), (123, 127, 120), (123, 120, 121), (123, 121, 122), (123, 122, 126), (123, 126, 125), (123, 125, 124), (123, 124, 128), (137, 134, 122, 121), (135, 140, 120, 127), (140, 137, 121, 120), (111, 119, 118), (111, 118, 117), (111, 117, 116), (111, 116, 115), (111, 115, 114), (111, 114, 113), (111, 113, 112), (111, 112, 119), (110, 109, 102), (110, 108, 109), (110, 107, 108), (110, 106, 107), (110, 105, 106), (110, 104, 105), (110, 103, 104), (110, 102, 103), (12, 141, 142, 13), (141, 19, 20, 142), (13, 142, 148, 18), (142, 20, 21, 148), (18, 148, 147, 17), (148, 21, 22, 147), (17, 147, 146, 16), (147, 22, 23, 146), (146, 23, 24, 143), (143, 24, 25, 144), (14, 144, 145, 15), (144, 25, 26, 145), (15, 145, 141, 12), (145, 26, 19, 141), (143, 144, 170, 149), (146, 143, 149, 163), (16, 146, 163, 150), (144, 14, 167, 170), (134, 133, 151, 152), (125, 126, 153, 168), (125, 168, 173), (122, 134, 152, 154), (126, 122, 154, 153), (14, 125, 173, 167), (6, 150, 164), (133, 6, 164, 151), (159, 165, 161, 160), (156, 190, 155, 158), (160, 161, 157), (159, 160, 157), (161, 162, 190), (190, 162, 155), (150, 163, 172, 164), (162, 161, 165, 166), (164, 171, 169, 151), (154, 168, 153), (152, 168, 154), (151, 169, 168, 152), (149, 170, 163), (163, 170, 172), (172, 171, 164), (175, 165, 159, 174), (173, 158, 155, 167), (168, 157, 156), (168, 158, 173), (168, 156, 158), (169, 174, 168), (174, 159, 157, 168), (167, 155, 162, 170), (170, 162, 166, 172), (172, 175, 171), (172, 166, 165, 175), (175, 174, 176, 177), (171, 175, 177, 178), (174, 169, 179, 176), (169, 171, 178, 179), (176, 179, 181, 180), (178, 177, 184, 187), (180, 181, 182), (187, 184, 183), (187, 183, 182, 181), (184, 177, 185), (176, 180, 186), (177, 176, 186, 185), (185, 186, 180, 184), (181, 179, 188), (178, 187, 189), (179, 178, 189, 188), (188, 189, 187, 181), (184, 180, 157, 161), (180, 182, 156, 157), (183, 184, 161, 190), (182, 183, 190, 156)])
_uv = me_cube.uv_layers.new(name='UVTex')
_uv.uv.foreach_set('vector', [0.6232, 0.4107, 0.6232, 0.5725, 0.5665, 0.5725, 0.5665, 0.4107, 0.6384, 0.003638, 0.7277, 0.003364, 0.7282, 0.1652, 0.6389, 0.1654, 0.6232, 0.4107, 0.5665, 0.4107, 0.5665, 0.3783, 0.6232, 0.3783, 0.4612, 0.6591, 0.4614, 0.5698, 0.518, 0.5699, 0.5177, 0.6593, 0.5665, 0.5725, 0.6232, 0.5725, 0.706, 0.6295, 0.5665, 0.6048, 0.8131, 0.9381, 0.8129, 0.8487, 0.8371, 0.8487, 0.8374, 0.938, 0.5665, 0.5725, 0.5665, 0.6048, 0.5423, 0.6048, 0.5423, 0.5725, 0.9448, 0.4505, 0.9451, 0.3612, 0.9693, 0.3612, 0.969, 0.4505, 0.8717, 0.8487, 0.872, 0.938, 0.8396, 0.9381, 0.8393, 0.8488, 0.5665, 0.3783, 0.5665, 0.4107, 0.5423, 0.4107, 0.5423, 0.3783, 0.5177, 0.6593, 0.518, 0.5699, 0.5423, 0.57, 0.542, 0.6593, 0.02454, 0.8706, 0.02427, 0.9599, 2.585e-05, 0.9514, 0.000274, 0.8705, 0.3845, 0.976, 0.3843, 0.8951, 0.4166, 0.8865, 0.4169, 0.9759, 0.3153, 0.6581, 0.3156, 0.5688, 0.3774, 0.5689, 0.3772, 0.6583, 0.2696, 0.3093, 0.3589, 0.3096, 0.3587, 0.3715, 0.2694, 0.3713, 0.2694, 0.6572, 0.2697, 0.5679, 0.3156, 0.5688, 0.3153, 0.6581, 0.706, 0.6295, 0.6232, 0.5725, 0.6612, 0.5223, 0.7057, 0.5668, 0.4614, 0.5698, 0.4612, 0.6591, 0.3772, 0.6583, 0.3774, 0.5689, 0.6232, 0.4107, 0.6232, 0.3783, 0.7054, 0.4169, 0.6612, 0.4608, 0.6232, 0.5725, 0.6232, 0.4107, 0.6612, 0.4608, 0.6612, 0.5223, 0.378, 0.3944, 0.3161, 0.3942, 0.3108, 0.3783, 0.385, 0.3785, 0.6112, 0.9168, 0.6113, 0.8548, 0.6263, 0.8487, 0.6262, 0.923, 0.7241, 0.2717, 0.7243, 0.2098, 0.7403, 0.2036, 0.74, 0.2779, 0.3184, 0.9069, 0.3185, 0.845, 0.3334, 0.8388, 0.3333, 0.9131, 0.8346, 0.05894, 0.7727, 0.05875, 0.7665, 0.0428, 0.8408, 0.04303, 0.5423, 0.8927, 0.5422, 0.9547, 0.5272, 0.9608, 0.5273, 0.8865, 0.5333, 0.3721, 0.5335, 0.3101, 0.5495, 0.304, 0.5493, 0.3783, 0.4574, 0.8928, 0.4573, 0.9547, 0.4424, 0.9608, 0.4425, 0.8865, 0.3841, 0.7118, 0.3842, 0.7861, 0.3663, 0.7787, 0.3662, 0.7192, 0.3315, 0.6593, 0.3841, 0.7118, 0.3662, 0.7192, 0.3241, 0.6773, 0.2572, 0.6594, 0.3315, 0.6593, 0.3241, 0.6773, 0.2647, 0.6773, 0.2048, 0.712, 0.2572, 0.6594, 0.2647, 0.6773, 0.2227, 0.7194, 0.2048, 0.7863, 0.2048, 0.712, 0.2227, 0.7194, 0.2228, 0.7789, 0.2574, 0.8388, 0.2048, 0.7863, 0.2228, 0.7789, 0.2649, 0.8208, 0.3317, 0.8387, 0.2574, 0.8388, 0.2649, 0.8208, 0.3243, 0.8208, 0.3842, 0.7861, 0.3317, 0.8387, 0.3243, 0.8208, 0.3663, 0.7787, 0.474, 0.8865, 0.4738, 0.946, 0.4574, 0.94, 0.4576, 0.8924, 0.3241, 0.6773, 0.3662, 0.7192, 0.3518, 0.7251, 0.3181, 0.6916, 0.4905, 0.8865, 0.4904, 0.946, 0.474, 0.94, 0.4742, 0.8924, 0.2227, 0.7194, 0.2647, 0.6773, 0.2706, 0.6916, 0.237, 0.7253, 0.5107, 0.8865, 0.5105, 0.9459, 0.4941, 0.9406, 0.4942, 0.8931, 0.2649, 0.8208, 0.2228, 0.7789, 0.2371, 0.7728, 0.2707, 0.8064, 0.5272, 0.8865, 0.527, 0.946, 0.5107, 0.94, 0.5108, 0.8924, 0.3663, 0.7787, 0.3243, 0.8208, 0.3183, 0.8064, 0.3519, 0.7727, 0.3518, 0.7251, 0.3519, 0.7727, 0.2944, 0.749, 0.3181, 0.6916, 0.3518, 0.7251, 0.2944, 0.749, 0.2706, 0.6916, 0.3181, 0.6916, 0.2944, 0.749, 0.237, 0.7253, 0.2706, 0.6916, 0.2944, 0.749, 0.2371, 0.7728, 0.237, 0.7253, 0.2944, 0.749, 0.2707, 0.8064, 0.2371, 0.7728, 0.2944, 0.749, 0.3183, 0.8064, 0.2707, 0.8064, 0.2944, 0.749, 0.3519, 0.7727, 0.3183, 0.8064, 0.2944, 0.749, 0.9184, 0.6295, 0.9188, 0.7593, 0.8724, 0.7595, 0.872, 0.6297, 0.8524, 0.1658, 0.8528, 0.2956, 0.82, 0.2952, 0.8196, 0.1654, 0.8196, 0.1654, 0.82, 0.2952, 0.7735, 0.2953, 0.7731, 0.1656, 0.7731, 0.1656, 0.7735, 0.2953, 0.7407, 0.2959, 0.7403, 0.1661, 0.8908, 0.6231, 0.8912, 0.4934, 0.9377, 0.4935, 0.9373, 0.6233, 0.9373, 0.6233, 0.9377, 0.4935, 0.9705, 0.4931, 0.9701, 0.6228, 0.9996, 0.6295, 1.0, 0.7593, 0.9536, 0.7594, 0.9532, 0.6297, 0.9528, 0.63, 0.9532, 0.7597, 0.9188, 0.7593, 0.9184, 0.6295, 0.9188, 0.7593, 0.9532, 0.7597, 0.9478, 0.7851, 0.9168, 0.7847, 0.9536, 0.7594, 1.0, 0.7593, 0.9978, 0.7847, 0.956, 0.7848, 0.9705, 0.4931, 0.9377, 0.4935, 0.9354, 0.4681, 0.965, 0.4677, 0.9377, 0.4935, 0.8912, 0.4934, 0.8936, 0.468, 0.9354, 0.4681, 0.7407, 0.2959, 0.7735, 0.2953, 0.7759, 0.3207, 0.7464, 0.3212, 0.7735, 0.2953, 0.82, 0.2952, 0.8177, 0.3206, 0.7759, 0.3207, 0.82, 0.2952, 0.8528, 0.2956, 0.8473, 0.3209, 0.8177, 0.3206, 0.8724, 0.7595, 0.9188, 0.7593, 0.9168, 0.7847, 0.875, 0.7848, 0.875, 0.7848, 0.9168, 0.7847, 0.9132, 0.8017, 0.8798, 0.8019, 0.8177, 0.3206, 0.8473, 0.3209, 0.8372, 0.3378, 0.8136, 0.3376, 0.7759, 0.3207, 0.8177, 0.3206, 0.8136, 0.3376, 0.7802, 0.3377, 0.8936, 0.468, 0.8641, 0.4674, 0.8742, 0.4505, 0.8979, 0.451, 0.9354, 0.4681, 0.8936, 0.468, 0.8979, 0.451, 0.9313, 0.4511, 0.965, 0.4677, 0.9354, 0.4681, 0.9313, 0.4511, 0.9549, 0.4508, 0.956, 0.7848, 0.9978, 0.7847, 0.9936, 0.8017, 0.9602, 0.8018, 0.9168, 0.7847, 0.9478, 0.7851, 0.9379, 0.802, 0.9132, 0.8017, 0.9044, 0.4102, 0.8877, 0.3698, 0.9212, 0.3698, 0.9044, 0.4102, 0.8641, 0.3934, 0.8877, 0.3698, 0.9044, 0.4102, 0.8641, 0.4269, 0.8641, 0.3934, 0.9044, 0.4102, 0.8877, 0.4505, 0.8641, 0.4269, 0.9044, 0.4102, 0.9212, 0.4505, 0.8877, 0.4505, 0.9044, 0.4102, 0.9448, 0.4269, 0.9212, 0.4505, 0.9044, 0.4102, 0.9448, 0.3934, 0.9448, 0.4269, 0.9044, 0.4102, 0.9212, 0.3698, 0.9448, 0.3934, 0.07215, 0.9109, 0.08887, 0.8705, 0.1125, 0.8942, 0.07215, 0.9109, 0.1125, 0.8942, 0.1125, 0.9276, 0.07215, 0.9109, 0.1125, 0.9276, 0.08886, 0.9512, 0.07215, 0.9109, 0.08886, 0.9512, 0.05543, 0.9512, 0.07215, 0.9109, 0.05543, 0.9512, 0.03179, 0.9276, 0.07215, 0.9109, 0.03179, 0.9276, 0.03179, 0.8941, 0.07215, 0.9109, 0.03179, 0.8941, 0.05543, 0.8705, 0.07215, 0.9109, 0.05543, 0.8705, 0.08887, 0.8705, 0.9168, 0.9572, 0.9478, 0.9576, 0.9379, 0.9746, 0.9132, 0.9742, 0.2254, 0.6087, 0.2672, 0.6086, 0.263, 0.6256, 0.2296, 0.6257, 0.9537, 0.1823, 0.9241, 0.1827, 0.92, 0.1657, 0.9436, 0.1654, 0.9241, 0.1827, 0.8823, 0.1826, 0.8866, 0.1656, 0.92, 0.1657, 0.8823, 0.1826, 0.8528, 0.182, 0.8629, 0.1651, 0.8866, 0.1656, 0.03566, 0.8534, 0.07745, 0.8532, 0.07332, 0.8702, 0.03988, 0.8703, 0.07745, 0.8532, 0.107, 0.8536, 0.09694, 0.8705, 0.07332, 0.8702, 0.875, 0.9574, 0.9168, 0.9572, 0.9132, 0.9742, 0.8798, 0.9744, 0.8724, 0.932, 0.9188, 0.9318, 0.9168, 0.9572, 0.875, 0.9574, 0.0797, 0.8279, 0.1125, 0.8282, 0.107, 0.8536, 0.07745, 0.8532, 0.03326, 0.828, 0.0797, 0.8279, 0.07745, 0.8532, 0.03566, 0.8534, 0.0003981, 0.8286, 0.03326, 0.828, 0.03566, 0.8534, 0.00608, 0.8539, 0.9264, 0.2081, 0.8799, 0.2079, 0.8823, 0.1826, 0.9241, 0.1827, 0.9592, 0.2076, 0.9264, 0.2081, 0.9241, 0.1827, 0.9537, 0.1823, 0.223, 0.5834, 0.2694, 0.5833, 0.2672, 0.6086, 0.2254, 0.6087, 0.9188, 0.9318, 0.9532, 0.9323, 0.9478, 0.9576, 0.9168, 0.9572, 0.9528, 0.8025, 0.9532, 0.9323, 0.9188, 0.9318, 0.9184, 0.802, 0.269, 0.4535, 0.2694, 0.5833, 0.223, 0.5834, 0.2226, 0.4536, 0.926, 0.3378, 0.9264, 0.2081, 0.9592, 0.2076, 0.9588, 0.3374, 0.8795, 0.3377, 0.8799, 0.2079, 0.9264, 0.2081, 0.926, 0.3378, 0.03286, 0.6982, 0.03326, 0.828, 0.0003981, 0.8286, 0.0, 0.6988, 0.0793, 0.6981, 0.0797, 0.8279, 0.03326, 0.828, 0.03286, 0.6982, 0.1121, 0.6985, 0.1125, 0.8282, 0.0797, 0.8279, 0.0793, 0.6981, 0.9184, 0.802, 0.9188, 0.9318, 0.8724, 0.932, 0.872, 0.8022, 2.585e-05, 0.9514, 0.02427, 0.9599, 0.0, 0.9598, 0.4166, 0.8865, 0.3843, 0.8951, 0.3842, 0.8866, 0.1885, 0.03236, 0.2451, 0.03237, 0.2451, 0.1942, 0.1885, 0.1942, 0.2451, 0.03237, 0.1885, 0.03236, 0.1885, 0.0, 0.2451, 1.408e-05, 0.1885, 0.1942, 0.2451, 0.1942, 0.2451, 0.2265, 0.1884, 0.2265, 0.2451, 0.2265, 0.2451, 0.1942, 0.2694, 0.1942, 0.2694, 0.2265, 0.2451, 0.03237, 0.2451, 1.408e-05, 0.2694, 2.011e-05, 0.2694, 0.03238, 0.07522, 0.1132, 0.04436, 0.03845, 0.1063, 0.03853, 0.07522, 0.1132, 0.1063, 0.03853, 0.1505, 0.08251, 0.07522, 0.1132, 0.1505, 0.08251, 0.1504, 0.144, 0.07522, 0.1132, 0.1504, 0.144, 0.1059, 0.1885, 0.07522, 0.1132, 0.1059, 0.1885, 0.04415, 0.1879, 0.07522, 0.1132, 0.04415, 0.1879, 0.0004309, 0.1441, 0.07522, 0.1132, 0.0004309, 0.1441, 0.0005186, 0.08217, 0.07522, 0.1132, 0.0005186, 0.08217, 0.04436, 0.03845, 0.1885, 0.1942, 0.1884, 0.2265, 0.1059, 0.1885, 0.1504, 0.144, 0.1885, 0.0, 0.1885, 0.03236, 0.1505, 0.08251, 0.1063, 0.03853, 0.1885, 0.03236, 0.1885, 0.1942, 0.1504, 0.144, 0.1505, 0.08251, 0.8969, 0.09886, 0.8737, 0.0428, 0.9201, 0.04281, 0.8969, 0.09886, 0.9201, 0.04281, 0.953, 0.07565, 0.8969, 0.09886, 0.953, 0.07565, 0.9529, 0.1221, 0.8969, 0.09886, 0.9529, 0.1221, 0.9201, 0.1549, 0.8969, 0.09886, 0.9201, 0.1549, 0.8737, 0.1549, 0.8969, 0.09886, 0.8737, 0.1549, 0.8408, 0.1221, 0.8969, 0.09886, 0.8408, 0.1221, 0.8408, 0.07563, 0.8969, 0.09886, 0.8408, 0.07563, 0.8737, 0.0428, 0.2608, 0.8948, 0.2048, 0.8716, 0.2376, 0.8388, 0.2608, 0.8948, 0.2048, 0.9181, 0.2048, 0.8716, 0.2608, 0.8948, 0.2376, 0.9509, 0.2048, 0.9181, 0.2608, 0.8948, 0.284, 0.9509, 0.2376, 0.9509, 0.2608, 0.8948, 0.3169, 0.9181, 0.284, 0.9509, 0.2608, 0.8948, 0.3169, 0.8716, 0.3169, 0.9181, 0.2608, 0.8948, 0.284, 0.8388, 0.3169, 0.8716, 0.2608, 0.8948, 0.2376, 0.8388, 0.284, 0.8388, 0.3156, 0.5688, 0.3158, 0.5007, 0.3777, 0.5009, 0.3774, 0.5689, 0.3158, 0.5007, 0.3161, 0.3942, 0.378, 0.3944, 0.3777, 0.5009, 0.5505, 0.1654, 0.6185, 0.1656, 0.6178, 0.2095, 0.5497, 0.2094, 0.6185, 0.1656, 0.725, 0.166, 0.7243, 0.2098, 0.6178, 0.2095, 0.5497, 0.2094, 0.6178, 0.2095, 0.6176, 0.2712, 0.5495, 0.2709, 0.6178, 0.2095, 0.7243, 0.2098, 0.7241, 0.2717, 0.6176, 0.2712, 0.5495, 0.2709, 0.6176, 0.2712, 0.6181, 0.3154, 0.55, 0.3154, 0.7282, 0.1644, 0.7288, 0.0579, 0.7727, 0.05875, 0.7724, 0.1653, 0.7724, 0.1653, 0.7727, 0.05875, 0.8346, 0.05894, 0.8342, 0.1654, 0.4277, 0.266, 0.5342, 0.2663, 0.5335, 0.3101, 0.427, 0.3098, 0.3589, 0.3096, 0.427, 0.3098, 0.4268, 0.3717, 0.3587, 0.3715, 0.427, 0.3098, 0.5335, 0.3101, 0.5333, 0.3721, 0.4268, 0.3717, 0.2697, 0.5679, 0.2699, 0.4998, 0.3158, 0.5007, 0.3156, 0.5688, 0.2699, 0.4998, 0.2702, 0.3933, 0.3161, 0.3942, 0.3158, 0.5007, 0.769, 0.8924, 0.8128, 0.8487, 0.8129, 0.9558, 0.7691, 0.9556, 0.7071, 0.8925, 0.769, 0.8924, 0.7691, 0.9556, 0.7073, 0.9554, 0.55, 0.3154, 0.6181, 0.3154, 0.6179, 0.3783, 0.5498, 0.3781, 0.427, 0.3098, 0.3589, 0.3096, 0.3593, 0.2025, 0.4274, 0.2027, 0.1884, 0.2265, 0.2451, 0.2265, 0.2447, 0.2512, 0.1881, 0.2512, 0.0004309, 0.1441, 0.04415, 0.1879, 0.04378, 0.2512, 0.0003999, 0.2512, 0.2696, 0.3093, 0.2699, 0.2022, 0.2784, 0.2022, 0.1059, 0.1885, 0.1884, 0.2265, 0.1881, 0.2512, 0.1056, 0.2512, 0.04415, 0.1879, 0.1059, 0.1885, 0.1056, 0.2512, 0.04378, 0.2512, 0.3589, 0.3096, 0.2696, 0.3093, 0.2784, 0.2022, 0.3593, 0.2025, 0.5665, 0.6048, 0.706, 0.6295, 0.567, 0.6295, 0.3842, 0.6596, 0.4735, 0.6593, 0.4735, 0.684, 0.3843, 0.6843, 0.7068, 0.3783, 0.796, 0.3787, 0.7956, 0.5219, 0.7148, 0.5218, 0.7061, 0.5975, 0.795, 0.5978, 0.7953, 0.6233, 0.706, 0.623, 0.22, 0.4619, 0.2202, 0.5427, 0.2199, 0.4535, 0.7068, 0.3783, 0.7148, 0.5218, 0.7063, 0.5217, 0.7956, 0.5219, 0.8634, 0.6232, 0.795, 0.5978, 0.795, 0.5978, 0.8634, 0.6232, 0.7953, 0.6233, 0.5427, 0.8487, 0.6107, 0.8489, 0.6103, 0.9878, 0.5423, 0.9876, 0.8634, 0.6232, 0.7956, 0.5219, 0.796, 0.3787, 0.8641, 0.3788, 0.4735, 0.684, 0.4737, 0.7467, 0.3845, 0.747, 0.3843, 0.6843, 0.1056, 0.2512, 0.0003999, 0.2512, 0.04378, 0.2512, 0.1881, 0.2512, 0.0003999, 0.2512, 0.1056, 0.2512, 0.2447, 0.2512, 0.2447, 0.3139, 0.0003999, 0.2512, 0.1881, 0.2512, 0.2198, 0.5153, 0.2196, 0.5591, 0.2199, 0.4535, 0.2023, 0.5925, 0.2022, 0.6981, 0.2022, 0.4535, 0.5416, 0.6838, 0.4737, 0.7467, 0.4735, 0.684, 0.474, 0.8186, 0.4742, 0.8863, 0.3849, 0.8865, 0.3847, 0.8189, 0.2784, 0.2022, 0.2706, 0.0, 0.3599, 0.000274, 0.3593, 0.2025, 0.0003999, 0.2512, 0.1013, 0.4535, 0.02553, 0.4534, 0.2699, 0.2022, 0.2706, 0.0, 0.2784, 0.2022, 0.0003999, 0.2512, 0.02553, 0.4534, 0.0, 0.4534, 0.2447, 0.3139, 0.2447, 0.3858, 0.0003999, 0.2512, 0.2447, 0.3858, 0.2447, 0.4535, 0.1013, 0.4535, 0.0003999, 0.2512, 0.3593, 0.2025, 0.3599, 0.000274, 0.4279, 0.0004829, 0.4274, 0.2027, 0.2022, 0.6981, 0.0, 0.6979, 6.613e-07, 0.4535, 0.2022, 0.4535, 0.5416, 0.6838, 0.474, 0.8186, 0.4737, 0.7467, 0.5416, 0.6838, 0.5423, 0.8861, 0.4742, 0.8863, 0.474, 0.8186, 0.9533, 0.1549, 0.953, 0.06571, 0.9698, 0.07405, 0.9702, 0.1548, 0.7325, 0.6295, 0.8043, 0.6295, 0.8043, 0.6464, 0.7325, 0.6464, 0.6099, 0.6295, 0.6818, 0.6295, 0.6818, 0.6464, 0.61, 0.6464, 0.2023, 0.632, 0.2026, 0.5427, 0.2195, 0.5428, 0.2191, 0.6236, 0.61, 0.6464, 0.6818, 0.6464, 0.7071, 0.8487, 0.5594, 0.7728, 0.7325, 0.6464, 0.8043, 0.6464, 0.8549, 0.7728, 0.7071, 0.8486, 0.5594, 0.7728, 0.7071, 0.8487, 0.5594, 0.8487, 0.7071, 0.8486, 0.8549, 0.7728, 0.8548, 0.8487, 0.6379, 0.0003318, 0.6383, 0.148, 0.5575, 0.1483, 0.5571, 0.0005796, 0.8549, 0.7728, 0.8043, 0.6464, 0.8549, 0.6464, 0.61, 0.6464, 0.5594, 0.7728, 0.5594, 0.6464, 0.3337, 0.9197, 0.3334, 0.8389, 0.384, 0.8388, 0.3842, 0.9196, 0.7071, 0.9751, 0.6263, 0.9749, 0.6263, 0.8487, 0.7071, 0.8488, 0.7071, 0.8487, 0.6818, 0.6464, 0.7071, 0.6464, 0.7325, 0.6464, 0.7071, 0.8486, 0.7072, 0.6464, 0.4169, 0.9673, 0.4171, 0.8865, 0.4424, 0.8866, 0.4421, 0.9674, 0.1212, 0.6983, 0.202, 0.6981, 0.2023, 0.9004, 0.1215, 0.9005, 0.2196, 0.4538, 0.2194, 0.5346, 0.2023, 0.5427, 0.2025, 0.4535, 0.5594, 0.7728, 0.5594, 0.8487, 0.5423, 0.8487, 0.5423, 0.7729, 0.8548, 0.8487, 0.8549, 0.7728, 0.872, 0.7728, 0.8717, 0.8487, 0.5575, 0.1483, 0.6383, 0.148, 0.6384, 0.1649, 0.5495, 0.1654])
me_cube.use_remesh_preserve_volume = False
me_cube.use_remesh_preserve_attributes = False
me_cube.use_mirror_vertex_groups = False
me_cube.update()
me_cube_001 = bpy.data.meshes.new('Cube.001')
me_cube_001.from_pydata([(1.0, 1.0, -1.0), (1.0, -1.0, -1.0), (-1.0, -1.0, -1.0), (-1.0, 1.0, -1.0), (1.0, 1.0, 1.0), (1.0, -1.0, 1.0), (-1.0, -1.0, 1.0), (-1.0, 1.0, 1.0)], [], [(0, 1, 2, 3), (4, 7, 6, 5), (0, 4, 5, 1), (1, 5, 6, 2), (2, 6, 7, 3), (4, 0, 3, 7)])
me_cube_001.use_remesh_preserve_volume = False
me_cube_001.use_remesh_preserve_attributes = False
me_cube_001.use_mirror_vertex_groups = False
me_cube_001.update()

# ---- objects
ob_ucx_cube = bpy.data.objects.new('UCX_Cube', me_cube_002)
ob_cube = bpy.data.objects.new('Cube', me_cube)
ob_32cube = bpy.data.objects.new('32Cube', me_cube_001)
ob_lamp = bpy.data.objects.new('Lamp', light_spot)
ob_camera = bpy.data.objects.new('Camera', cam_camera)

# ---- transforms, parenting, visibility, modifiers, constraints
ob_ucx_cube.location = (0.0, 0.0, 0.0)
ob_ucx_cube.lock_rotations_4d = False
ob_ucx_cube.empty_display_type = 'ARROWS'
ob_ucx_cube.color = (0.0, 0.0, 0.0, 1.0)
ob_ucx_cube.lineart.crease_threshold = 0.0
ob_cube.location = (0.0, 0.0, 0.0)
ob_cube.lock_rotations_4d = False
ob_cube.empty_display_type = 'ARROWS'
ob_cube.color = (0.0, 0.0, 0.0, 1.0)
ob_cube.lineart.crease_threshold = 0.0
ob_32cube.location = (0.0, 0.0, 0.0)
ob_32cube.scale = (16.0, 16.0, 16.0)
ob_32cube.lock_rotations_4d = False
ob_32cube.empty_display_type = 'ARROWS'
ob_32cube.color = (0.0, 0.0, 0.0, 1.0)
ob_32cube.hide_viewport = True
ob_32cube.hide_render = True
ob_32cube.lineart.crease_threshold = 0.0
ob_lamp.location = (4.076, 1.005, 5.904)
ob_lamp.rotation_euler = (0.6503, 0.05522, 1.866)
ob_lamp.lock_rotations_4d = False
ob_lamp.empty_display_type = 'ARROWS'
ob_lamp.color = (0.0, 0.0, 0.0, 0.0)
ob_lamp.lineart.crease_threshold = 0.0
ob_camera.location = (7.481, -6.508, 5.344)
ob_camera.rotation_euler = (1.109, 0.01082, 0.8149)
ob_camera.lock_rotations_4d = False
ob_camera.empty_display_type = 'ARROWS'
ob_camera.color = (0.0, 0.0, 0.0, 0.0)
ob_camera.display_type = 'WIRE'
ob_camera.lineart.crease_threshold = 0.0

# ---- collection membership
col_collection_1.objects.link(ob_ucx_cube)
col_collection_1.objects.link(ob_cube)
col_collection_1.objects.link(ob_32cube)
col_collection_1.objects.link(ob_lamp)
col_collection_1.objects.link(ob_camera)

# ---- scene / render settings (as saved in the file)
scene.camera = ob_camera
scene.frame_start = 1; scene.frame_end = 250; scene.frame_set(1)
scene.render.engine = 'BLENDER_EEVEE_NEXT'
scene.render.image_settings.file_format = 'JPEG'
scene.render.image_settings.color_mode = 'RGB'
scene.render.image_settings.compression = 90
scene.render.resolution_x = 800
scene.render.resolution_y = 600
scene.render.pixel_aspect_x = 100.0
scene.render.pixel_aspect_y = 100.0
scene.render.fps = 25
scene.render.dither_intensity = 0.0
scene.render.use_compositing = False
scene.render.use_sequencer = False
scene.render.bake_margin = 2
scene.render.bake_bias = 0.0
scene.render.use_stamp_time = False
scene.render.use_stamp_date = False
scene.render.use_stamp_frame = False
scene.render.use_stamp_camera = False
scene.render.use_stamp_scene = False
scene.render.use_stamp_filename = False
scene.render.use_stamp_render_time = False
scene.render.stamp_font_size = 0
scene.cycles.use_denoising = False
scene.cycles.samples = 10
scene.cycles.sampling_pattern = 'TABULATED_SOBOL'
scene.cycles.light_sampling_threshold = 0.0
scene.cycles.use_adaptive_sampling = False
scene.cycles.use_light_tree = False
scene.cycles.blur_glossy = 0.0
scene.cycles.volume_bounces = 1
scene.cycles.pixel_filter_type = 'GAUSSIAN'
scene.cycles.sample_clamp_indirect = 0.0
scene.view_settings.view_transform = 'Raw'
bpy.context.view_layer.update()
